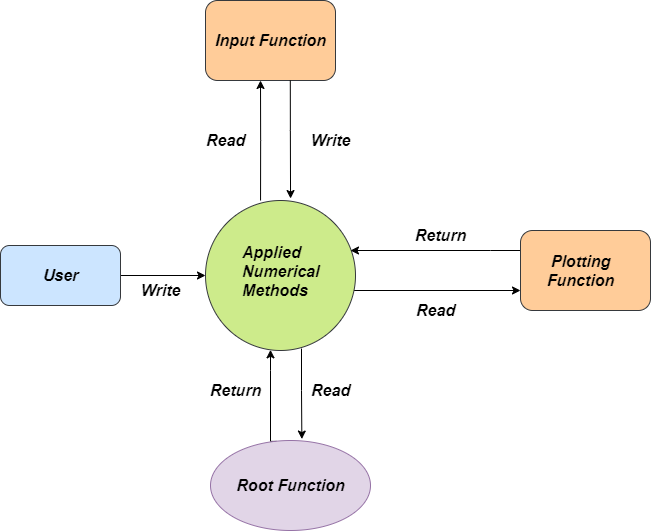

The diagram above was exported from draw.io. Its source (the exported page's mxGraphModel, read from the mxfile embedded in the PNG):
<mxGraphModel dx="1240" dy="1789" grid="1" gridSize="10" guides="1" tooltips="1" connect="1" arrows="1" fold="1" page="1" pageScale="1" pageWidth="850" pageHeight="1100" math="0" shadow="0">
  <root>
    <mxCell id="0" />
    <mxCell id="1" parent="0" />
    <mxCell id="LcB2lyZ2sEX0Fl5mHMqQ-20" style="edgeStyle=orthogonalEdgeStyle;rounded=0;orthogonalLoop=1;jettySize=auto;html=1;exitX=1;exitY=0.5;exitDx=0;exitDy=0;entryX=0;entryY=0.5;entryDx=0;entryDy=0;fontSize=16;" parent="1" source="LcB2lyZ2sEX0Fl5mHMqQ-1" target="LcB2lyZ2sEX0Fl5mHMqQ-5" edge="1">
      <mxGeometry relative="1" as="geometry" />
    </mxCell>
    <mxCell id="LcB2lyZ2sEX0Fl5mHMqQ-1" value="" style="rounded=1;whiteSpace=wrap;html=1;fillColor=#cce5ff;strokeColor=#36393d;" parent="1" vertex="1">
      <mxGeometry x="110" y="35" width="120" height="60" as="geometry" />
    </mxCell>
    <mxCell id="LcB2lyZ2sEX0Fl5mHMqQ-6" style="edgeStyle=orthogonalEdgeStyle;rounded=0;orthogonalLoop=1;jettySize=auto;html=1;exitX=0.413;exitY=0.01;exitDx=0;exitDy=0;fontSize=16;exitPerimeter=0;" parent="1" source="LcB2lyZ2sEX0Fl5mHMqQ-3" target="LcB2lyZ2sEX0Fl5mHMqQ-5" edge="1">
      <mxGeometry relative="1" as="geometry">
        <Array as="points">
          <mxPoint x="380" y="160" />
          <mxPoint x="380" y="160" />
        </Array>
      </mxGeometry>
    </mxCell>
    <mxCell id="LcB2lyZ2sEX0Fl5mHMqQ-3" value="" style="ellipse;whiteSpace=wrap;html=1;fontSize=16;fillColor=#e1d5e7;strokeColor=#9673a6;" parent="1" vertex="1">
      <mxGeometry x="320" y="230" width="160" height="90" as="geometry" />
    </mxCell>
    <mxCell id="LcB2lyZ2sEX0Fl5mHMqQ-4" value="&lt;b&gt;&lt;i&gt;Root&amp;nbsp;Function&lt;br&gt;&lt;/i&gt;&lt;/b&gt;" style="text;html=1;resizable=0;autosize=1;align=center;verticalAlign=middle;points=[];fillColor=none;strokeColor=none;rounded=0;fontSize=16;" parent="1" vertex="1">
      <mxGeometry x="340" y="265" width="120" height="20" as="geometry" />
    </mxCell>
    <mxCell id="LcB2lyZ2sEX0Fl5mHMqQ-7" style="edgeStyle=orthogonalEdgeStyle;rounded=0;orthogonalLoop=1;jettySize=auto;html=1;exitX=0.64;exitY=0.987;exitDx=0;exitDy=0;fontSize=16;exitPerimeter=0;entryX=0.571;entryY=-0.016;entryDx=0;entryDy=0;entryPerimeter=0;" parent="1" source="LcB2lyZ2sEX0Fl5mHMqQ-5" target="LcB2lyZ2sEX0Fl5mHMqQ-3" edge="1">
      <mxGeometry relative="1" as="geometry">
        <mxPoint x="411" y="210" as="targetPoint" />
        <Array as="points">
          <mxPoint x="411" y="180" />
          <mxPoint x="411" y="180" />
        </Array>
      </mxGeometry>
    </mxCell>
    <mxCell id="LcB2lyZ2sEX0Fl5mHMqQ-14" style="edgeStyle=orthogonalEdgeStyle;rounded=0;orthogonalLoop=1;jettySize=auto;html=1;exitX=0.987;exitY=0.6;exitDx=0;exitDy=0;entryX=0;entryY=0.75;entryDx=0;entryDy=0;fontSize=16;exitPerimeter=0;" parent="1" source="LcB2lyZ2sEX0Fl5mHMqQ-5" target="LcB2lyZ2sEX0Fl5mHMqQ-8" edge="1">
      <mxGeometry relative="1" as="geometry" />
    </mxCell>
    <mxCell id="LcB2lyZ2sEX0Fl5mHMqQ-5" value="" style="ellipse;whiteSpace=wrap;html=1;aspect=fixed;fontSize=16;fillColor=#cdeb8b;strokeColor=#36393d;" parent="1" vertex="1">
      <mxGeometry x="315" y="-10" width="150" height="150" as="geometry" />
    </mxCell>
    <mxCell id="LcB2lyZ2sEX0Fl5mHMqQ-11" style="edgeStyle=orthogonalEdgeStyle;rounded=0;orthogonalLoop=1;jettySize=auto;html=1;exitX=0;exitY=0.25;exitDx=0;exitDy=0;fontSize=16;" parent="1" source="LcB2lyZ2sEX0Fl5mHMqQ-8" edge="1">
      <mxGeometry relative="1" as="geometry">
        <mxPoint x="460" y="40" as="targetPoint" />
        <Array as="points">
          <mxPoint x="600" y="40" />
          <mxPoint x="600" y="40" />
        </Array>
      </mxGeometry>
    </mxCell>
    <mxCell id="LcB2lyZ2sEX0Fl5mHMqQ-8" value="" style="rounded=1;whiteSpace=wrap;html=1;fontSize=16;fillColor=#ffcc99;strokeColor=#36393d;" parent="1" vertex="1">
      <mxGeometry x="630" y="20" width="130" height="80" as="geometry" />
    </mxCell>
    <mxCell id="LcB2lyZ2sEX0Fl5mHMqQ-9" value="&lt;b&gt;&lt;i&gt;Plotting&lt;br&gt;Function&lt;br&gt;&lt;/i&gt;&lt;/b&gt;" style="text;html=1;resizable=0;autosize=1;align=center;verticalAlign=middle;points=[];fillColor=none;strokeColor=none;rounded=0;fontSize=16;" parent="1" vertex="1">
      <mxGeometry x="650" y="40" width="80" height="40" as="geometry" />
    </mxCell>
    <mxCell id="LcB2lyZ2sEX0Fl5mHMqQ-10" value="&lt;b&gt;&lt;i&gt;User&lt;/i&gt;&lt;/b&gt;" style="text;html=1;resizable=0;autosize=1;align=center;verticalAlign=middle;points=[];fillColor=none;strokeColor=none;rounded=0;fontSize=16;" parent="1" vertex="1">
      <mxGeometry x="145" y="55" width="50" height="20" as="geometry" />
    </mxCell>
    <mxCell id="LcB2lyZ2sEX0Fl5mHMqQ-16" value="&lt;b&gt;&lt;i&gt;Return&lt;/i&gt;&lt;/b&gt;" style="text;html=1;resizable=0;autosize=1;align=center;verticalAlign=middle;points=[];fillColor=none;strokeColor=none;rounded=0;fontSize=16;" parent="1" vertex="1">
      <mxGeometry x="515" y="15" width="70" height="20" as="geometry" />
    </mxCell>
    <mxCell id="LcB2lyZ2sEX0Fl5mHMqQ-17" value="&lt;b&gt;&lt;i&gt;Applied&amp;nbsp;&lt;br&gt;Numerical&amp;nbsp;&lt;br&gt;Methods&amp;nbsp;&lt;br&gt;&lt;br&gt;&lt;/i&gt;&lt;/b&gt;" style="text;html=1;resizable=0;autosize=1;align=left;verticalAlign=middle;points=[];fillColor=none;strokeColor=none;rounded=0;fontSize=16;" parent="1" vertex="1">
      <mxGeometry x="350" y="30" width="100" height="80" as="geometry" />
    </mxCell>
    <mxCell id="LcB2lyZ2sEX0Fl5mHMqQ-26" value="&lt;b&gt;&lt;i&gt;Write&lt;/i&gt;&lt;/b&gt;" style="text;html=1;resizable=0;autosize=1;align=center;verticalAlign=middle;points=[];fillColor=none;strokeColor=none;rounded=0;fontSize=16;" parent="1" vertex="1">
      <mxGeometry x="240" y="70" width="60" height="20" as="geometry" />
    </mxCell>
    <mxCell id="giXAy2WUy8meUqXeBs8Z-1" value="" style="rounded=1;whiteSpace=wrap;html=1;fontSize=16;fillColor=#ffcc99;strokeColor=#36393d;" vertex="1" parent="1">
      <mxGeometry x="315" y="-210" width="130" height="80" as="geometry" />
    </mxCell>
    <mxCell id="giXAy2WUy8meUqXeBs8Z-2" style="edgeStyle=orthogonalEdgeStyle;rounded=0;orthogonalLoop=1;jettySize=auto;html=1;fontSize=16;exitX=0.367;exitY=0;exitDx=0;exitDy=0;exitPerimeter=0;" edge="1" parent="1" source="LcB2lyZ2sEX0Fl5mHMqQ-5">
      <mxGeometry relative="1" as="geometry">
        <Array as="points" />
        <mxPoint x="370" y="-35.01" as="sourcePoint" />
        <mxPoint x="370" y="-130" as="targetPoint" />
      </mxGeometry>
    </mxCell>
    <mxCell id="giXAy2WUy8meUqXeBs8Z-4" style="edgeStyle=orthogonalEdgeStyle;rounded=0;orthogonalLoop=1;jettySize=auto;html=1;exitX=0.64;exitY=0.987;exitDx=0;exitDy=0;fontSize=16;exitPerimeter=0;entryX=0.567;entryY=-0.013;entryDx=0;entryDy=0;entryPerimeter=0;" edge="1" parent="1" target="LcB2lyZ2sEX0Fl5mHMqQ-5">
      <mxGeometry relative="1" as="geometry">
        <mxPoint x="400.16" y="-39.48999999999984" as="targetPoint" />
        <Array as="points">
          <mxPoint x="400" y="-80" />
          <mxPoint x="400" y="-80" />
        </Array>
        <mxPoint x="399.8000000000001" y="-129.99999999999983" as="sourcePoint" />
      </mxGeometry>
    </mxCell>
    <mxCell id="giXAy2WUy8meUqXeBs8Z-5" value="&lt;b&gt;&lt;i&gt;Input Function&lt;/i&gt;&lt;/b&gt;" style="text;html=1;resizable=0;autosize=1;align=center;verticalAlign=middle;points=[];fillColor=none;strokeColor=none;rounded=0;fontSize=16;" vertex="1" parent="1">
      <mxGeometry x="315" y="-180" width="130" height="20" as="geometry" />
    </mxCell>
    <mxCell id="giXAy2WUy8meUqXeBs8Z-6" value="&lt;b&gt;&lt;i&gt;Write&lt;/i&gt;&lt;/b&gt;" style="text;html=1;resizable=0;autosize=1;align=center;verticalAlign=middle;points=[];fillColor=none;strokeColor=none;rounded=0;fontSize=16;" vertex="1" parent="1">
      <mxGeometry x="410" y="-80" width="60" height="20" as="geometry" />
    </mxCell>
    <mxCell id="giXAy2WUy8meUqXeBs8Z-7" value="&lt;b&gt;&lt;i&gt;Return&lt;/i&gt;&lt;/b&gt;" style="text;html=1;resizable=0;autosize=1;align=center;verticalAlign=middle;points=[];fillColor=none;strokeColor=none;rounded=0;fontSize=16;" vertex="1" parent="1">
      <mxGeometry x="310" y="170" width="70" height="20" as="geometry" />
    </mxCell>
    <mxCell id="giXAy2WUy8meUqXeBs8Z-8" value="&lt;b&gt;&lt;i&gt;Read&lt;/i&gt;&lt;/b&gt;" style="text;html=1;resizable=0;autosize=1;align=center;verticalAlign=middle;points=[];fillColor=none;strokeColor=none;rounded=0;fontSize=16;rotation=0;" vertex="1" parent="1">
      <mxGeometry x="415" y="170" width="50" height="20" as="geometry" />
    </mxCell>
    <mxCell id="giXAy2WUy8meUqXeBs8Z-10" value="&lt;b&gt;&lt;i&gt;Read&lt;/i&gt;&lt;/b&gt;" style="text;html=1;resizable=0;autosize=1;align=center;verticalAlign=middle;points=[];fillColor=none;strokeColor=none;rounded=0;fontSize=16;" vertex="1" parent="1">
      <mxGeometry x="520" y="90" width="50" height="20" as="geometry" />
    </mxCell>
    <mxCell id="giXAy2WUy8meUqXeBs8Z-11" value="&lt;b&gt;&lt;i&gt;Read&lt;/i&gt;&lt;/b&gt;" style="text;html=1;resizable=0;autosize=1;align=center;verticalAlign=middle;points=[];fillColor=none;strokeColor=none;rounded=0;fontSize=16;" vertex="1" parent="1">
      <mxGeometry x="310" y="-80" width="50" height="20" as="geometry" />
    </mxCell>
  </root>
</mxGraphModel>